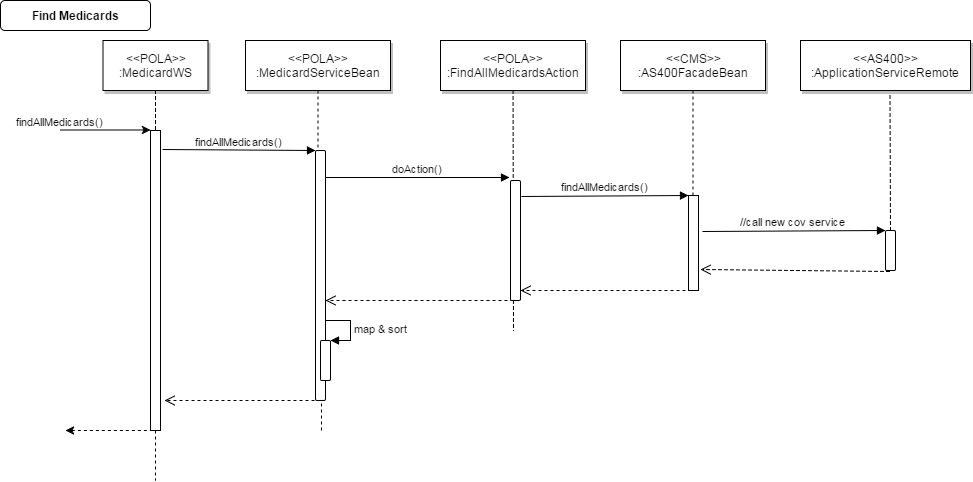

The diagram above was exported from draw.io. Its source (the exported page's mxGraphModel, read from the mxfile embedded in the PNG):
<mxGraphModel dx="907" dy="338" grid="1" gridSize="10" guides="1" tooltips="1" connect="1" arrows="1" fold="1" page="0" pageScale="1.5" pageWidth="826" pageHeight="1169" background="#ffffff" math="0" shadow="0">
  <root>
    <mxCell id="0" style=";html=1;" />
    <mxCell id="1" style=";html=1;" parent="0" />
    <mxCell id="2" value="" style="fillColor=#FFFFFF;strokeColor=#000000;html=1;" parent="1" vertex="1">
      <mxGeometry x="200" y="150" width="10" height="300" as="geometry" />
    </mxCell>
    <mxCell id="3" value="findAllMedicards()" style="edgeStyle=none;verticalLabelPosition=top;verticalAlign=bottom;labelPosition=left;align=right;html=1;" parent="1" edge="1">
      <mxGeometry x="110" y="49.5" width="100" height="100" as="geometry">
        <mxPoint x="110" y="149.5" as="sourcePoint" />
        <mxPoint x="200" y="149.5" as="targetPoint" />
      </mxGeometry>
    </mxCell>
    <mxCell id="4" value="&amp;lt;&amp;lt;POLA&amp;gt;&amp;gt;&lt;br&gt;:MedicardWS" style="shadow=1;fillColor=#FFFFFF;strokeColor=#000000;html=1;" parent="1" vertex="1">
      <mxGeometry x="152.5" y="60" width="105" height="50" as="geometry" />
    </mxCell>
    <mxCell id="7" value="&amp;lt;&amp;lt;POLA&amp;gt;&amp;gt;&lt;br&gt;:MedicardServiceBean" style="shadow=1;fillColor=#FFFFFF;strokeColor=#000000;html=1;" parent="1" vertex="1">
      <mxGeometry x="295" y="60" width="145" height="50" as="geometry" />
    </mxCell>
    <mxCell id="8" value="" style="edgeStyle=none;endArrow=none;dashed=1;html=1;" parent="1" source="7" target="93" edge="1">
      <mxGeometry x="272.3350694444445" y="165" width="100" height="100" as="geometry">
        <mxPoint x="347.2588734567901" y="110" as="sourcePoint" />
        <mxPoint x="368" y="200" as="targetPoint" />
      </mxGeometry>
    </mxCell>
    <mxCell id="12" value="" style="edgeStyle=none;verticalLabelPosition=top;verticalAlign=bottom;labelPosition=left;align=right;endArrow=none;startArrow=classic;dashed=1;html=1;entryX=0.25;entryY=1;" parent="1" target="2" edge="1">
      <mxGeometry x="115" y="329.7588734567901" width="100" height="100" as="geometry">
        <mxPoint x="115" y="450" as="sourcePoint" />
        <mxPoint x="205" y="429.7588734567901" as="targetPoint" />
      </mxGeometry>
    </mxCell>
    <mxCell id="33" value="" style="edgeStyle=elbowEdgeStyle;elbow=horizontal;endArrow=none;dashed=1;html=1;" parent="1" source="4" target="2" edge="1">
      <mxGeometry x="230.00000000000003" y="310" width="100" height="100" as="geometry">
        <mxPoint x="230.00000000000003" y="410" as="sourcePoint" />
        <mxPoint x="330" y="310" as="targetPoint" />
      </mxGeometry>
    </mxCell>
    <mxCell id="44" value="" style="edgeStyle=none;dashed=1;endArrow=none;html=1;" parent="1" edge="1">
      <mxGeometry x="50" y="300" width="100" height="100" as="geometry">
        <mxPoint x="205" y="450" as="sourcePoint" />
        <mxPoint x="205" y="500" as="targetPoint" />
      </mxGeometry>
    </mxCell>
    <mxCell id="71" value="Find Medicards" style="rounded=1;fontStyle=1;fillColor=#FFFFFF;strokeColor=#000000;html=1;" parent="1" vertex="1">
      <mxGeometry x="50" y="20" width="150" height="30" as="geometry" />
    </mxCell>
    <mxCell id="90" value="&amp;lt;&amp;lt;CMS&amp;gt;&amp;gt;&lt;br&gt;:AS400FacadeBean" style="shadow=1;fillColor=#FFFFFF;strokeColor=#000000;html=1;" parent="1" vertex="1">
      <mxGeometry x="670" y="60" width="145" height="50" as="geometry" />
    </mxCell>
    <mxCell id="91" value="" style="edgeStyle=none;endArrow=none;dashed=1;html=1;" parent="1" source="90" edge="1">
      <mxGeometry x="647.3350694444446" y="165" width="100" height="100" as="geometry">
        <mxPoint x="722.2588734567901" y="110" as="sourcePoint" />
        <mxPoint x="742.5" y="230" as="targetPoint" />
      </mxGeometry>
    </mxCell>
    <mxCell id="93" value="" style="html=1;points=[];perimeter=orthogonalPerimeter;rounded=1;" parent="1" vertex="1">
      <mxGeometry x="365" y="170" width="10" height="250" as="geometry" />
    </mxCell>
    <mxCell id="94" value="findAllMedicards()" style="html=1;verticalAlign=bottom;endArrow=block;entryX=0;entryY=0;exitX=1.2;exitY=0.062;exitPerimeter=0;" parent="1" source="2" target="93" edge="1">
      <mxGeometry relative="1" as="geometry">
        <mxPoint x="295" y="160" as="sourcePoint" />
      </mxGeometry>
    </mxCell>
    <mxCell id="95" value="&lt;div&gt;&lt;br&gt;&lt;/div&gt;" style="html=1;verticalAlign=bottom;endArrow=open;dashed=1;endSize=8;" parent="1" edge="1">
      <mxGeometry relative="1" as="geometry">
        <mxPoint x="214" y="420" as="targetPoint" />
        <mxPoint x="370" y="420" as="sourcePoint" />
      </mxGeometry>
    </mxCell>
    <mxCell id="98" value="doAction()" style="html=1;verticalAlign=bottom;endArrow=block;entryX=-0.1;entryY=-0.023;entryPerimeter=0;" parent="1" source="93" target="115" edge="1">
      <mxGeometry relative="1" as="geometry">
        <mxPoint x="480" y="200" as="sourcePoint" />
      </mxGeometry>
    </mxCell>
    <mxCell id="99" value="" style="html=1;verticalAlign=bottom;endArrow=open;dashed=1;endSize=8;exitX=0.3;exitY=1;exitPerimeter=0;" parent="1" source="115" target="93" edge="1">
      <mxGeometry relative="1" as="geometry">
        <mxPoint x="480" y="276" as="targetPoint" />
      </mxGeometry>
    </mxCell>
    <mxCell id="100" value="" style="html=1;points=[];perimeter=orthogonalPerimeter;rounded=1;" parent="1" vertex="1">
      <mxGeometry x="935" y="250" width="10" height="40" as="geometry" />
    </mxCell>
    <mxCell id="101" value="//call new cov service&amp;nbsp;" style="html=1;verticalAlign=bottom;endArrow=block;entryX=0;entryY=0;exitX=1.2;exitY=0.3;exitPerimeter=0;" parent="1" target="100" edge="1">
      <mxGeometry relative="1" as="geometry">
        <mxPoint x="752" y="251" as="sourcePoint" />
      </mxGeometry>
    </mxCell>
    <mxCell id="102" value="" style="html=1;verticalAlign=bottom;endArrow=open;dashed=1;endSize=8;entryX=1;entryY=0.846;entryPerimeter=0;exitX=0.4;exitY=1.017;exitPerimeter=0;" parent="1" source="100" edge="1">
      <mxGeometry relative="1" as="geometry">
        <mxPoint x="750" y="289" as="targetPoint" />
        <mxPoint x="936" y="310" as="sourcePoint" />
      </mxGeometry>
    </mxCell>
    <mxCell id="103" value="" style="edgeStyle=none;endArrow=none;dashed=1;html=1;entryX=0.5;entryY=0.038;entryPerimeter=0;" parent="1" target="100" edge="1">
      <mxGeometry x="844.3350694444446" y="170" width="100" height="100" as="geometry">
        <mxPoint x="939.5" y="115" as="sourcePoint" />
        <mxPoint x="939.5" y="205" as="targetPoint" />
      </mxGeometry>
    </mxCell>
    <mxCell id="104" value="" style="html=1;points=[];perimeter=orthogonalPerimeter;rounded=1;" parent="1" vertex="1">
      <mxGeometry x="370" y="360" width="10" height="40" as="geometry" />
    </mxCell>
    <mxCell id="105" value="map &amp;amp; sort" style="edgeStyle=orthogonalEdgeStyle;html=1;align=left;spacingLeft=2;endArrow=block;rounded=0;entryX=1;entryY=0;" parent="1" target="104" edge="1">
      <mxGeometry relative="1" as="geometry">
        <mxPoint x="375" y="340" as="sourcePoint" />
        <Array as="points">
          <mxPoint x="400" y="340" />
        </Array>
      </mxGeometry>
    </mxCell>
    <mxCell id="112" value="" style="edgeStyle=none;endArrow=none;dashed=1;html=1;exitX=0.6;exitY=1.012;exitPerimeter=0;" parent="1" source="93" edge="1">
      <mxGeometry x="674.3350694444446" y="385" width="100" height="100" as="geometry">
        <mxPoint x="563" y="340" as="sourcePoint" />
        <mxPoint x="371" y="450" as="targetPoint" />
      </mxGeometry>
    </mxCell>
    <mxCell id="113" value="&amp;lt;&amp;lt;POLA&amp;gt;&amp;gt;&lt;br&gt;:FindAllMedicardsAction" style="shadow=1;fillColor=#FFFFFF;strokeColor=#000000;html=1;" parent="1" vertex="1">
      <mxGeometry x="490" y="60" width="145" height="50" as="geometry" />
    </mxCell>
    <mxCell id="114" value="" style="edgeStyle=none;endArrow=none;dashed=1;html=1;" parent="1" source="113" edge="1">
      <mxGeometry x="467.33506944444457" y="165" width="100" height="100" as="geometry">
        <mxPoint x="542.2588734567901" y="110" as="sourcePoint" />
        <mxPoint x="563" y="350" as="targetPoint" />
      </mxGeometry>
    </mxCell>
    <mxCell id="115" value="" style="html=1;points=[];perimeter=orthogonalPerimeter;rounded=1;" parent="1" vertex="1">
      <mxGeometry x="560" y="200" width="10" height="120" as="geometry" />
    </mxCell>
    <mxCell id="117" value="" style="html=1;points=[];perimeter=orthogonalPerimeter;rounded=0;" parent="1" vertex="1">
      <mxGeometry x="738" y="215" width="10" height="95" as="geometry" />
    </mxCell>
    <mxCell id="118" value="findAllMedicards()" style="html=1;verticalAlign=bottom;endArrow=block;entryX=0;entryY=0;exitX=1.1;exitY=0.133;exitPerimeter=0;" parent="1" source="115" target="117" edge="1">
      <mxGeometry relative="1" as="geometry">
        <mxPoint x="630" y="240" as="sourcePoint" />
      </mxGeometry>
    </mxCell>
    <mxCell id="119" value="" style="html=1;verticalAlign=bottom;endArrow=open;dashed=1;endSize=8;exitX=-0.3;exitY=1;exitPerimeter=0;" parent="1" source="117" target="115" edge="1">
      <mxGeometry relative="1" as="geometry">
        <mxPoint x="630" y="316" as="targetPoint" />
      </mxGeometry>
    </mxCell>
    <mxCell id="120" value="&amp;lt;&amp;lt;AS400&amp;gt;&amp;gt;&lt;br&gt;:ApplicationServiceRemote" style="shadow=1;fillColor=#FFFFFF;strokeColor=#000000;html=1;" parent="1" vertex="1">
      <mxGeometry x="850" y="60" width="170" height="50" as="geometry" />
    </mxCell>
  </root>
</mxGraphModel>